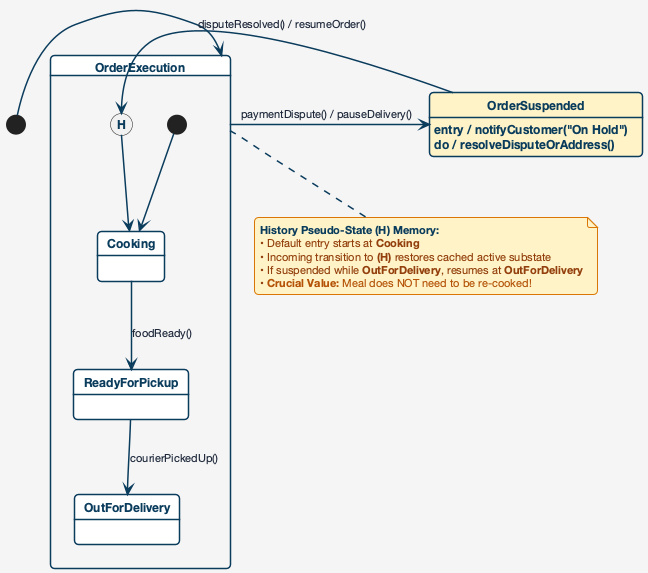

The diagram above was rendered by PlantUML. Its source (embedded in the PNG):
@startuml

skinparam backgroundColor #f5f5f5
skinparam defaultFontName "Helvetica Neue", Arial, sans-serif
skinparam roundCorner 8
skinparam shadowing false

skinparam state {
  BackgroundColor #ffffff
  BorderColor #0b3c5d
  BorderThickness 1.5
  FontColor #0b3c5d
  FontSize 12
  FontStyle bold
  StartColor #0b3c5d
  EndColor #0b3c5d
}

skinparam arrow {
  Color #0b3c5d
  FontColor #1e293b
  FontSize 11
  Thickness 1.5
}

skinparam note {
  BackgroundColor #fef3c7
  BorderColor #d97706
  FontColor #92400e
  FontSize 11
  BorderThickness 1
}


[*] -right-> OrderExecution

state OrderExecution {
  [*] --> Cooking
  Cooking --> ReadyForPickup : foodReady()
  ReadyForPickup --> OutForDelivery : courierPickedUp()
  [H] --> Cooking
}

state OrderSuspended #fef3c7 {
  OrderSuspended : entry / notifyCustomer("On Hold")
  OrderSuspended : do / resolveDisputeOrAddress()
}

OrderExecution -right-> OrderSuspended : paymentDispute() / pauseDelivery()
OrderSuspended -left-> OrderExecution[H] : disputeResolved() / resumeOrder()

note bottom of OrderExecution
  <color:#0b3c5d>**History Pseudo-State (H) Memory:**</color>
  • Default entry starts at **Cooking**
  • Incoming transition to **(H)** restores cached active substate
  • If suspended while **OutForDelivery**, resumes at **OutForDelivery**
  • <color:#b45309>**Crucial Value:** Meal does NOT need to be re-cooked!</color>
end note
@enduml